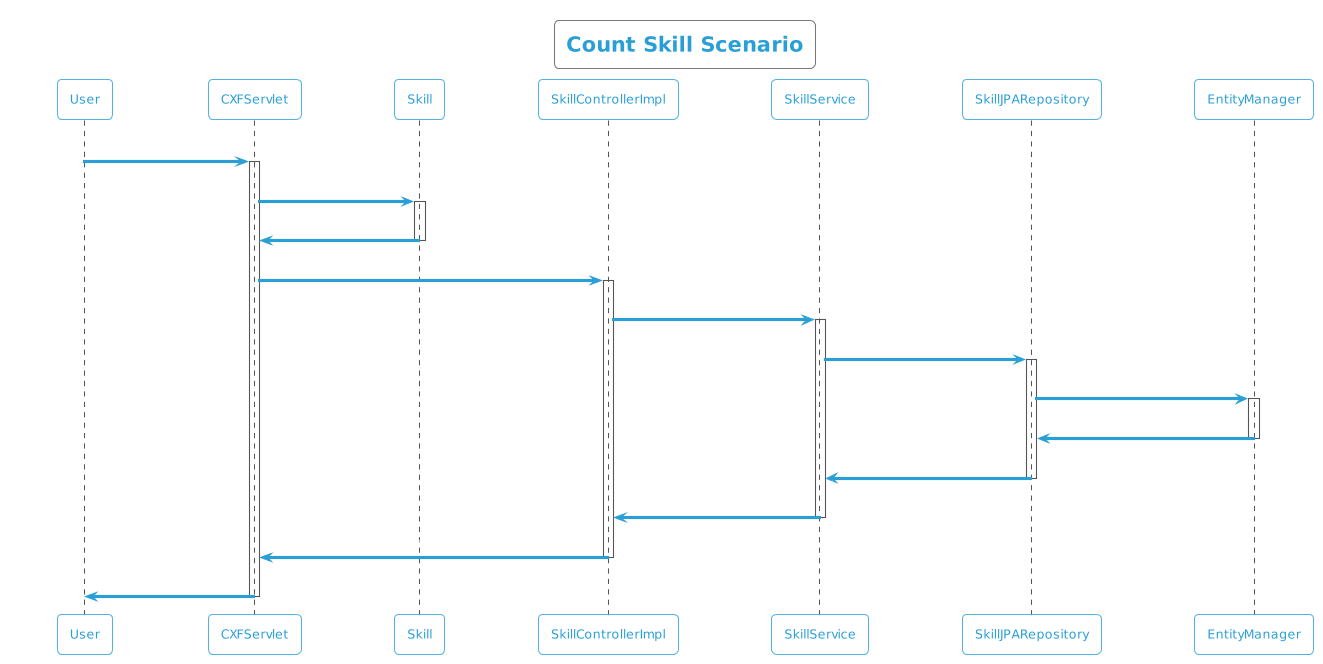

The diagram above was rendered by PlantUML. Its source (embedded in the PNG):
@startuml
!theme cyborg-outline
title Count Skill Scenario
participant User
User -> CXFServlet: GET, Skill
activate CXFServlet
CXFServlet -> Skill: << count >>
activate Skill
Skill -> CXFServlet: << instance >>
deactivate Skill
CXFServlet -> SkillControllerImpl: count(:Skill)
activate SkillControllerImpl
SkillControllerImpl -> SkillService: count(:Skill)
activate SkillService
SkillService -> SkillJPARepository: count(:Skill)
activate SkillJPARepository
SkillJPARepository -> EntityManager: save(:Long)
activate EntityManager
EntityManager -> SkillJPARepository: << persisted Count >>
deactivate EntityManager
SkillJPARepository -> SkillService: << persisted Count >>
deactivate SkillJPARepository
SkillService -> SkillControllerImpl: << persisted Count >>
deactivate SkillService
SkillControllerImpl -> CXFServlet: << persisted Count >>
deactivate SkillControllerImpl
CXFServlet -> User: marshalled Skill XML
deactivate CXFServlet
@enduml